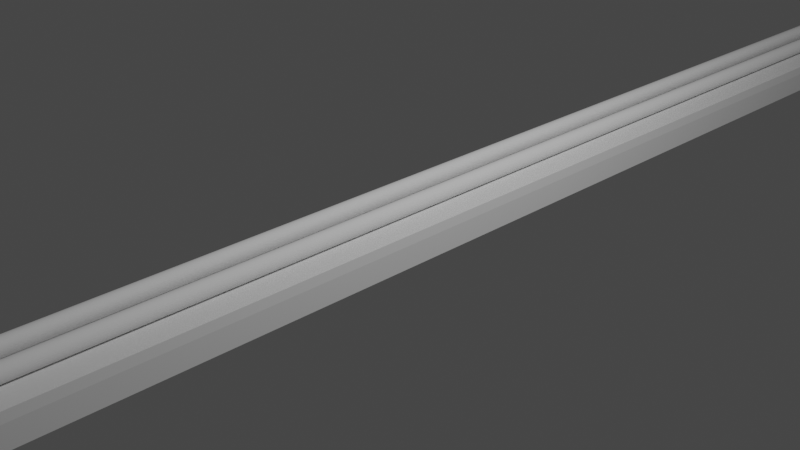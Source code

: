 # Source: LED.blend  (saved by Blender 3.3.6; exported with 4.5.12 LTS)
import bpy
from mathutils import Matrix  # noqa: F401  (used for matrix-valued properties, if any)

bpy.ops.wm.read_factory_settings(use_empty=True)
scene = bpy.context.scene
scene.name = 'Scene'

# ---- collections
col_collection = bpy.data.collections.new('Collection'); scene.collection.children.link(col_collection)

# ---- materials (node trees are filled in below, after node groups)
mat_material = bpy.data.materials.new('Material')
mat_material.alpha_threshold = 0.0
mat_material.use_transparent_shadow = False
mat_material.roughness = 0.5
mat_material.line_color = (0.0, 0.0, 0.0, 1.0)

# ---- material node trees
mat_material.use_nodes = True; mat_material.node_tree.nodes.clear()
_N = mat_material.node_tree.nodes; _L = mat_material.node_tree.links
n0 = _N.new('ShaderNodeOutputMaterial'); n0.name = 'Material Output'; n0.location = (300, 300)
n1 = _N.new('ShaderNodeBsdfPrincipled'); n1.name = 'Principled BSDF'; n1.location = (10, 300)
n1.distribution = 'GGX'
n1.subsurface_method = 'RANDOM_WALK_SKIN'
n1.inputs[3].default_value = 1.45
n1.inputs[27].default_value = (0.0, 0.0, 0.0, 1.0)
n1.inputs[28].default_value = 1.0
_L.new(n1.outputs[0], n0.inputs[0])
n0.is_active_output = True

# ---- world
world_world = bpy.data.worlds.new('World'); scene.world = world_world
world_world.use_nodes = True; world_world.node_tree.nodes.clear()
_N = world_world.node_tree.nodes; _L = world_world.node_tree.links
n0 = _N.new('ShaderNodeOutputWorld'); n0.name = 'World Output'; n0.location = (300, 300)
n1 = _N.new('ShaderNodeBackground'); n1.name = 'Background'; n1.location = (10, 300)
n1.inputs[0].default_value = (0.05088, 0.05088, 0.05088, 1.0)
_L.new(n1.outputs[0], n0.inputs[0])
n0.is_active_output = True
world_world.color = (0.05088, 0.05088, 0.05088)
world_world.use_sun_shadow = False
world_world.sun_shadow_jitter_overblur = 0.0

# ---- cameras
cam_camera = bpy.data.cameras.new('Camera')
cam_camera.clip_end = 100.0
cam_camera.ortho_scale = 7.314

# ---- lights
light_light = bpy.data.lights.new('Light', 'POINT')
light_light.transmission_factor = 0.0
light_light.energy = 1000.0
light_light.shadow_soft_size = 0.1
light_light.shadow_maximum_resolution = 0.006
light_light.use_absolute_resolution = True

# ---- meshes
me_cube = bpy.data.meshes.new('Cube')
me_cube.from_pydata([(1.0, 1.0, 1.0), (1.0, 1.0, -1.0), (1.0, -1.0, 1.0), (1.0, -1.0, -1.0), (-1.0, 1.0, 1.0), (-1.0, 1.0, -1.0), (-1.0, -1.0, 1.0), (-1.0, -1.0, -1.0), (1.0, -1.0, 1.0), (-1.0, -1.0, 1.0), (1.0, 1.0, 1.0), (-1.0, 1.0, 1.0), (1.0, 1.0, 0.0), (-1.0, -1.0, 0.0), (1.0, -1.0, 0.0), (-1.0, 1.0, 0.0), (-1.0, -1.0, 0.0), (-1.0, -1.0, 1.0), (1.0, -1.0, 1.0), (1.0, 1.0, 1.0), (-1.0, 1.0, 1.0), (1.0, -1.0, 1.0), (-1.0, -1.0, 1.0), (1.0, 1.0, 1.0), (-1.0, 1.0, 1.0), (1.0, 1.0, 0.0), (1.0, -1.0, 0.0), (-1.0, 1.0, 0.0), (-1.0, 1.0, 0.0), (1.0, 1.0, 0.0), (1.0, -1.0, 0.0), (-1.0, -1.0, 0.0), (-0.9794, 0.9794, 0.4171), (0.9794, 0.9794, 0.4171), (0.9794, -0.9794, 0.4171), (-0.9794, -0.9794, 0.4171)], [(15, 27), (10, 23), (20, 4), (4, 11), (10, 0), (2, 8), (9, 6), (0, 19), (16, 13), (14, 26), (25, 12), (9, 22), (24, 11), (2, 18), (21, 8), (17, 6)], [(15, 13, 31, 28), (13, 14, 30, 31), (29, 28, 32, 33), (5, 1, 3, 7), (14, 12, 29, 30), (12, 15, 28, 29), (28, 31, 35, 32), (30, 29, 33, 34), (5, 15, 12, 1), (1, 12, 14, 3), (7, 13, 15, 5), (3, 14, 13, 7), (32, 35, 34, 33), (31, 30, 34, 35)])
_uv = me_cube.uv_layers.new(name='UVMap')
_uv.uv.foreach_set('vector', [0.5, 0.25, 0.5, 0.0, 0.5, 0.0, 0.5, 0.25, 0.5, 1.0, 0.5, 0.75, 0.5, 0.75, 0.5, 1.0, 0.5, 0.5, 0.5, 0.25, 0.5, 0.25, 0.5, 0.5, 0.125, 0.5, 0.375, 0.5, 0.375, 0.75, 0.125, 0.75, 0.5, 0.75, 0.5, 0.5, 0.5, 0.5, 0.5, 0.75, 0.5, 0.5, 0.5, 0.25, 0.5, 0.25, 0.5, 0.5, 0.5, 0.25, 0.5, 0.0, 0.5, 0.0, 0.5, 0.25, 0.5, 0.75, 0.5, 0.5, 0.5, 0.5, 0.5, 0.75, 0.375, 0.25, 0.5, 0.25, 0.5, 0.5, 0.375, 0.5, 0.375, 0.5, 0.5, 0.5, 0.5, 0.75, 0.375, 0.75, 0.375, 0.0, 0.5, 0.0, 0.5, 0.25, 0.375, 0.25, 0.375, 0.75, 0.5, 0.75, 0.5, 1.0, 0.375, 1.0, 0.5, 0.25, 0.5, 0.0, 0.5, 0.75, 0.5, 0.5, 0.5, 1.0, 0.5, 0.75, 0.5, 0.75, 0.5, 1.0])
me_cube.materials.append(mat_material)
me_cube.use_mirror_vertex_groups = False
me_cube.update()
me_cube_001 = bpy.data.meshes.new('Cube.001')
me_cube_001.from_pydata([(-1.0, -1.0, -1.0), (-1.0, -1.0, 1.0), (-1.0, 1.0, -1.0), (-1.0, 1.0, 1.0), (1.0, -1.0, -1.0), (1.0, -1.0, 1.0), (1.0, 1.0, -1.0), (1.0, 1.0, 1.0), (-1.242, 647.5, -1.0), (-1.242, 647.5, 1.0), (-1.242, 649.5, -1.0), (-1.242, 649.5, 1.0), (0.758, 647.5, -1.0), (0.758, 647.5, 1.0), (0.758, 649.5, -1.0), (0.758, 649.5, 1.0), (-0.281, 648.0, 0.8946), (-0.281, 58.09, 0.8946), (-0.08523, 648.0, 0.8773), (-0.08523, 58.09, 0.8773), (0.103, 648.0, 0.8259), (0.103, 58.09, 0.8259), (0.2764, 648.0, 0.7425), (0.2764, 58.09, 0.7424), (0.4284, 648.0, 0.6302), (0.4284, 58.09, 0.6302), (0.5532, 648.0, 0.4933), (0.5532, 58.09, 0.4933), (0.6459, 648.0, 0.3372), (0.6459, 58.09, 0.3372), (0.703, 648.0, 0.1678), (0.703, 58.09, 0.1678), (0.7223, 648.0, -0.008303), (0.7223, 58.09, -0.00831), (0.703, 648.0, -0.1845), (0.703, 58.09, -0.1845), (0.6459, 648.0, -0.3538), (0.6459, 58.09, -0.3538), (0.5532, 648.0, -0.5099), (0.5532, 58.09, -0.5099), (0.4284, 648.0, -0.6468), (0.4284, 58.09, -0.6468), (0.2764, 648.0, -0.7591), (0.2764, 58.09, -0.7591), (0.103, 648.0, -0.8425), (0.103, 58.09, -0.8425), (-0.08523, 648.0, -0.8939), (-0.08523, 58.09, -0.8939), (-0.281, 648.0, -0.9112), (-0.281, 58.09, -0.9112), (-0.4767, 648.0, -0.8939), (-0.4767, 58.09, -0.8939), (-0.6649, 648.0, -0.8425), (-0.6649, 58.09, -0.8425), (-0.8383, 648.0, -0.7591), (-0.8383, 58.09, -0.7591), (-0.9904, 648.0, -0.6468), (-0.9904, 58.09, -0.6468), (-1.115, 648.0, -0.5099), (-1.115, 58.09, -0.5099), (-1.208, 648.0, -0.3538), (-1.208, 58.09, -0.3538), (-1.265, 648.0, -0.1845), (-1.265, 58.09, -0.1845), (-1.284, 648.0, -0.008303), (-1.284, 58.09, -0.00831), (-1.265, 648.0, 0.1678), (-1.265, 58.09, 0.1678), (-1.208, 648.0, 0.3372), (-1.208, 58.09, 0.3372), (-1.115, 648.0, 0.4933), (-1.115, 58.09, 0.4933), (-0.9904, 648.0, 0.6302), (-0.9904, 58.09, 0.6302), (-0.8383, 648.0, 0.7425), (-0.8383, 58.09, 0.7424), (-0.6649, 648.0, 0.8259), (-0.6649, 58.09, 0.8259), (-0.4767, 648.0, 0.8773), (-0.4767, 58.09, 0.8773), (-0.08521, 11.44, 0.8773), (-0.2809, 11.44, 0.8946), (0.103, 11.44, 0.8259), (0.2764, 11.44, 0.7424), (0.4285, 11.44, 0.6302), (0.5532, 11.44, 0.4933), (0.646, 11.44, 0.3372), (0.703, 11.44, 0.1678), (0.7223, 11.44, -0.008311), (0.703, 11.44, -0.1845), (0.646, 11.44, -0.3538), (0.5532, 11.44, -0.5099), (0.4285, 11.44, -0.6468), (0.2764, 11.44, -0.7591), (0.103, 11.44, -0.8425), (-0.08521, 11.44, -0.8939), (-0.2809, 11.44, -0.9112), (-0.4767, 11.44, -0.8939), (-0.6649, 11.44, -0.8425), (-0.8383, 11.44, -0.7591), (-0.9903, 11.44, -0.6468), (-1.115, 11.44, -0.5099), (-1.208, 11.44, -0.3538), (-1.265, 11.44, -0.1845), (-1.284, 11.44, -0.008311), (-1.265, 11.44, 0.1678), (-1.208, 11.44, 0.3372), (-1.115, 11.44, 0.4933), (-0.9903, 11.44, 0.6302), (-0.8383, 11.44, 0.7424), (-0.6649, 11.44, 0.8259), (-0.4767, 11.44, 0.8773), (-0.08519, 0.9858, 0.8773), (-0.2809, 0.9858, 0.8946), (0.103, 0.9858, 0.8259), (0.2765, 0.9858, 0.7424), (0.4285, 0.9858, 0.6302), (0.5533, 0.9858, 0.4933), (0.646, 0.9858, 0.3372), (0.7031, 0.9858, 0.1678), (0.7223, 0.9858, -0.008311), (0.7031, 0.9858, -0.1845), (0.646, 0.9858, -0.3538), (0.5533, 0.9858, -0.5099), (0.4285, 0.9858, -0.6468), (0.2765, 0.9858, -0.7591), (0.103, 0.9858, -0.8425), (-0.08519, 0.9858, -0.8939), (-0.2809, 0.9858, -0.9112), (-0.4766, 0.9858, -0.8939), (-0.6648, 0.9858, -0.8425), (-0.8383, 0.9858, -0.7591), (-0.9903, 0.9858, -0.6468), (-1.115, 0.9858, -0.5099), (-1.208, 0.9858, -0.3538), (-1.265, 0.9858, -0.1845), (-1.284, 0.9858, -0.008311), (-1.265, 0.9858, 0.1678), (-1.208, 0.9858, 0.3372), (-1.115, 0.9858, 0.4933), (-0.9903, 0.9858, 0.6302), (-0.8383, 0.9858, 0.7424), (-0.6648, 0.9858, 0.8259), (-0.4766, 0.9858, 0.8773)], [], [(0, 1, 3, 2), (2, 3, 7, 6), (6, 7, 5, 4), (4, 5, 1, 0), (2, 6, 4, 0), (7, 3, 1, 5), (8, 9, 11, 10), (10, 11, 15, 14), (14, 15, 13, 12), (12, 13, 9, 8), (10, 14, 12, 8), (15, 11, 9, 13), (16, 17, 19, 18), (18, 19, 21, 20), (20, 21, 23, 22), (22, 23, 25, 24), (24, 25, 27, 26), (26, 27, 29, 28), (28, 29, 31, 30), (30, 31, 33, 32), (32, 33, 35, 34), (34, 35, 37, 36), (36, 37, 39, 38), (38, 39, 41, 40), (40, 41, 43, 42), (42, 43, 45, 44), (44, 45, 47, 46), (46, 47, 49, 48), (48, 49, 51, 50), (50, 51, 53, 52), (52, 53, 55, 54), (54, 55, 57, 56), (56, 57, 59, 58), (58, 59, 61, 60), (60, 61, 63, 62), (62, 63, 65, 64), (64, 65, 67, 66), (66, 67, 69, 68), (68, 69, 71, 70), (70, 71, 73, 72), (72, 73, 75, 74), (74, 75, 77, 76), (37, 35, 89, 90), (76, 77, 79, 78), (78, 79, 17, 16), (16, 18, 20, 22, 24, 26, 28, 30, 32, 34, 36, 38, 40, 42, 44, 46, 48, 50, 52, 54, 56, 58, 60, 62, 64, 66, 68, 70, 72, 74, 76, 78), (107, 106, 138, 139), (55, 53, 98, 99), (73, 71, 107, 108), (29, 27, 85, 86), (47, 45, 94, 95), (65, 63, 103, 104), (21, 19, 80, 82), (39, 37, 90, 91), (57, 55, 99, 100), (75, 73, 108, 109), (31, 29, 86, 87), (49, 47, 95, 96), (67, 65, 104, 105), (23, 21, 82, 83), (41, 39, 91, 92), (59, 57, 100, 101), (77, 75, 109, 110), (33, 31, 87, 88), (51, 49, 96, 97), (69, 67, 105, 106), (25, 23, 83, 84), (43, 41, 92, 93), (61, 59, 101, 102), (79, 77, 110, 111), (35, 33, 88, 89), (53, 51, 97, 98), (71, 69, 106, 107), (27, 25, 84, 85), (45, 43, 93, 94), (63, 61, 102, 103), (19, 17, 81, 80), (17, 79, 111, 81), (112, 113, 143, 142, 141, 140, 139, 138, 137, 136, 135, 134, 133, 132, 131, 130, 129, 128, 127, 126, 125, 124, 123, 122, 121, 120, 119, 118, 117, 116, 115, 114), (94, 93, 125, 126), (80, 81, 113, 112), (108, 107, 139, 140), (95, 94, 126, 127), (82, 80, 112, 114), (109, 108, 140, 141), (96, 95, 127, 128), (83, 82, 114, 115), (110, 109, 141, 142), (97, 96, 128, 129), (84, 83, 115, 116), (111, 110, 142, 143), (98, 97, 129, 130), (85, 84, 116, 117), (81, 111, 143, 113), (99, 98, 130, 131), (86, 85, 117, 118), (100, 99, 131, 132), (87, 86, 118, 119), (101, 100, 132, 133), (88, 87, 119, 120), (102, 101, 133, 134), (89, 88, 120, 121), (103, 102, 134, 135), (90, 89, 121, 122), (104, 103, 135, 136), (91, 90, 122, 123), (105, 104, 136, 137), (92, 91, 123, 124), (106, 105, 137, 138), (93, 92, 124, 125)])
_uv = me_cube_001.uv_layers.new(name='UVMap')
_uv.uv.foreach_set('vector', [0.375, 0.0, 0.625, 0.0, 0.625, 0.25, 0.375, 0.25, 0.375, 0.25, 0.625, 0.25, 0.625, 0.5, 0.375, 0.5, 0.375, 0.5, 0.625, 0.5, 0.625, 0.75, 0.375, 0.75, 0.375, 0.75, 0.625, 0.75, 0.625, 1.0, 0.375, 1.0, 0.125, 0.5, 0.375, 0.5, 0.375, 0.75, 0.125, 0.75, 0.625, 0.5, 0.875, 0.5, 0.875, 0.75, 0.625, 0.75, 0.375, 0.0, 0.625, 0.0, 0.625, 0.25, 0.375, 0.25, 0.375, 0.25, 0.625, 0.25, 0.625, 0.5, 0.375, 0.5, 0.375, 0.5, 0.625, 0.5, 0.625, 0.75, 0.375, 0.75, 0.375, 0.75, 0.625, 0.75, 0.625, 1.0, 0.375, 1.0, 0.125, 0.5, 0.375, 0.5, 0.375, 0.75, 0.125, 0.75, 0.625, 0.5, 0.875, 0.5, 0.875, 0.75, 0.625, 0.75, 1.0, 0.5, 1.0, 1.0, 0.9688, 1.0, 0.9688, 0.5, 0.9688, 0.5, 0.9688, 1.0, 0.9375, 1.0, 0.9375, 0.5, 0.9375, 0.5, 0.9375, 1.0, 0.9062, 1.0, 0.9062, 0.5, 0.9062, 0.5, 0.9062, 1.0, 0.875, 1.0, 0.875, 0.5, 0.875, 0.5, 0.875, 1.0, 0.8438, 1.0, 0.8438, 0.5, 0.8438, 0.5, 0.8438, 1.0, 0.8125, 1.0, 0.8125, 0.5, 0.8125, 0.5, 0.8125, 1.0, 0.7812, 1.0, 0.7812, 0.5, 0.7812, 0.5, 0.7812, 1.0, 0.75, 1.0, 0.75, 0.5, 0.75, 0.5, 0.75, 1.0, 0.7188, 1.0, 0.7188, 0.5, 0.7188, 0.5, 0.7188, 1.0, 0.6875, 1.0, 0.6875, 0.5, 0.6875, 0.5, 0.6875, 1.0, 0.6562, 1.0, 0.6562, 0.5, 0.6562, 0.5, 0.6562, 1.0, 0.625, 1.0, 0.625, 0.5, 0.625, 0.5, 0.625, 1.0, 0.5938, 1.0, 0.5938, 0.5, 0.5938, 0.5, 0.5938, 1.0, 0.5625, 1.0, 0.5625, 0.5, 0.5625, 0.5, 0.5625, 1.0, 0.5312, 1.0, 0.5312, 0.5, 0.5312, 0.5, 0.5312, 1.0, 0.5, 1.0, 0.5, 0.5, 0.5, 0.5, 0.5, 1.0, 0.4688, 1.0, 0.4688, 0.5, 0.4688, 0.5, 0.4688, 1.0, 0.4375, 1.0, 0.4375, 0.5, 0.4375, 0.5, 0.4375, 1.0, 0.4062, 1.0, 0.4062, 0.5, 0.4062, 0.5, 0.4062, 1.0, 0.375, 1.0, 0.375, 0.5, 0.375, 0.5, 0.375, 1.0, 0.3438, 1.0, 0.3438, 0.5, 0.3438, 0.5, 0.3438, 1.0, 0.3125, 1.0, 0.3125, 0.5, 0.3125, 0.5, 0.3125, 1.0, 0.2812, 1.0, 0.2812, 0.5, 0.2812, 0.5, 0.2812, 1.0, 0.25, 1.0, 0.25, 0.5, 0.25, 0.5, 0.25, 1.0, 0.2188, 1.0, 0.2188, 0.5, 0.2188, 0.5, 0.2188, 1.0, 0.1875, 1.0, 0.1875, 0.5, 0.1875, 0.5, 0.1875, 1.0, 0.1562, 1.0, 0.1562, 0.5, 0.1562, 0.5, 0.1562, 1.0, 0.125, 1.0, 0.125, 0.5, 0.125, 0.5, 0.125, 1.0, 0.09375, 1.0, 0.09375, 0.5, 0.09375, 0.5, 0.09375, 1.0, 0.0625, 1.0, 0.0625, 0.5, 0.6875, 1.0, 0.7188, 1.0, 0.7188, 1.0, 0.6875, 1.0, 0.0625, 0.5, 0.0625, 1.0, 0.03125, 1.0, 0.03125, 0.5, 0.03125, 0.5, 0.03125, 1.0, 0.0, 1.0, 0.0, 0.5, 0.75, 0.49, 0.7968, 0.4854, 0.8418, 0.4717, 0.8833, 0.4496, 0.9197, 0.4197, 0.9496, 0.3833, 0.9717, 0.3418, 0.9854, 0.2968, 0.99, 0.25, 0.9854, 0.2032, 0.9717, 0.1582, 0.9496, 0.1167, 0.9197, 0.08029, 0.8833, 0.05045, 0.8418, 0.02827, 0.7968, 0.01461, 0.75, 0.01, 0.7032, 0.01461, 0.6582, 0.02827, 0.6167, 0.05045, 0.5803, 0.08029, 0.5504, 0.1167, 0.5283, 0.1582, 0.5146, 0.2032, 0.51, 0.25, 0.5146, 0.2968, 0.5283, 0.3418, 0.5504, 0.3833, 0.5803, 0.4197, 0.6167, 0.4496, 0.6582, 0.4717, 0.7032, 0.4854, 0.1562, 1.0, 0.1875, 1.0, 0.1875, 1.0, 0.1562, 1.0, 0.4062, 1.0, 0.4375, 1.0, 0.4375, 1.0, 0.4062, 1.0, 0.125, 1.0, 0.1562, 1.0, 0.1562, 1.0, 0.125, 1.0, 0.8125, 1.0, 0.8438, 1.0, 0.8438, 1.0, 0.8125, 1.0, 0.5312, 1.0, 0.5625, 1.0, 0.5625, 1.0, 0.5312, 1.0, 0.25, 1.0, 0.2812, 1.0, 0.2812, 1.0, 0.25, 1.0, 0.9375, 1.0, 0.9688, 1.0, 0.9688, 1.0, 0.9375, 1.0, 0.6562, 1.0, 0.6875, 1.0, 0.6875, 1.0, 0.6562, 1.0, 0.375, 1.0, 0.4062, 1.0, 0.4062, 1.0, 0.375, 1.0, 0.09375, 1.0, 0.125, 1.0, 0.125, 1.0, 0.09375, 1.0, 0.7812, 1.0, 0.8125, 1.0, 0.8125, 1.0, 0.7812, 1.0, 0.5, 1.0, 0.5312, 1.0, 0.5312, 1.0, 0.5, 1.0, 0.2188, 1.0, 0.25, 1.0, 0.25, 1.0, 0.2188, 1.0, 0.9062, 1.0, 0.9375, 1.0, 0.9375, 1.0, 0.9062, 1.0, 0.625, 1.0, 0.6562, 1.0, 0.6562, 1.0, 0.625, 1.0, 0.3438, 1.0, 0.375, 1.0, 0.375, 1.0, 0.3438, 1.0, 0.0625, 1.0, 0.09375, 1.0, 0.09375, 1.0, 0.0625, 1.0, 0.75, 1.0, 0.7812, 1.0, 0.7812, 1.0, 0.75, 1.0, 0.4688, 1.0, 0.5, 1.0, 0.5, 1.0, 0.4688, 1.0, 0.1875, 1.0, 0.2188, 1.0, 0.2188, 1.0, 0.1875, 1.0, 0.875, 1.0, 0.9062, 1.0, 0.9062, 1.0, 0.875, 1.0, 0.5938, 1.0, 0.625, 1.0, 0.625, 1.0, 0.5938, 1.0, 0.3125, 1.0, 0.3438, 1.0, 0.3438, 1.0, 0.3125, 1.0, 0.03125, 1.0, 0.0625, 1.0, 0.0625, 1.0, 0.03125, 1.0, 0.7188, 1.0, 0.75, 1.0, 0.75, 1.0, 0.7188, 1.0, 0.4375, 1.0, 0.4688, 1.0, 0.4688, 1.0, 0.4375, 1.0, 0.1562, 1.0, 0.1875, 1.0, 0.1875, 1.0, 0.1562, 1.0, 0.8438, 1.0, 0.875, 1.0, 0.875, 1.0, 0.8438, 1.0, 0.5625, 1.0, 0.5938, 1.0, 0.5938, 1.0, 0.5625, 1.0, 0.2812, 1.0, 0.3125, 1.0, 0.3125, 1.0, 0.2812, 1.0, 0.9688, 1.0, 1.0, 1.0, 1.0, 1.0, 0.9688, 1.0, 0.0, 1.0, 0.03125, 1.0, 0.03125, 1.0, 0.0, 1.0, 0.2968, 0.4854, 0.25, 0.49, 0.2032, 0.4854, 0.1582, 0.4717, 0.1167, 0.4496, 0.08029, 0.4197, 0.05045, 0.3833, 0.02827, 0.3418, 0.01461, 0.2968, 0.01, 0.25, 0.01461, 0.2032, 0.02827, 0.1582, 0.05045, 0.1167, 0.08029, 0.08029, 0.1167, 0.05045, 0.1582, 0.02827, 0.2032, 0.01461, 0.25, 0.01, 0.2968, 0.01461, 0.3418, 0.02827, 0.3833, 0.05045, 0.4197, 0.08029, 0.4496, 0.1167, 0.4717, 0.1582, 0.4854, 0.2032, 0.49, 0.25, 0.4854, 0.2968, 0.4717, 0.3418, 0.4496, 0.3833, 0.4197, 0.4197, 0.3833, 0.4496, 0.3418, 0.4717, 0.5625, 1.0, 0.5938, 1.0, 0.5938, 1.0, 0.5625, 1.0, 0.9688, 1.0, 1.0, 1.0, 1.0, 1.0, 0.9688, 1.0, 0.125, 1.0, 0.1562, 1.0, 0.1562, 1.0, 0.125, 1.0, 0.5312, 1.0, 0.5625, 1.0, 0.5625, 1.0, 0.5312, 1.0, 0.9375, 1.0, 0.9688, 1.0, 0.9688, 1.0, 0.9375, 1.0, 0.09375, 1.0, 0.125, 1.0, 0.125, 1.0, 0.09375, 1.0, 0.5, 1.0, 0.5312, 1.0, 0.5312, 1.0, 0.5, 1.0, 0.9062, 1.0, 0.9375, 1.0, 0.9375, 1.0, 0.9062, 1.0, 0.0625, 1.0, 0.09375, 1.0, 0.09375, 1.0, 0.0625, 1.0, 0.4688, 1.0, 0.5, 1.0, 0.5, 1.0, 0.4688, 1.0, 0.875, 1.0, 0.9062, 1.0, 0.9062, 1.0, 0.875, 1.0, 0.03125, 1.0, 0.0625, 1.0, 0.0625, 1.0, 0.03125, 1.0, 0.4375, 1.0, 0.4688, 1.0, 0.4688, 1.0, 0.4375, 1.0, 0.8438, 1.0, 0.875, 1.0, 0.875, 1.0, 0.8438, 1.0, 0.0, 1.0, 0.03125, 1.0, 0.03125, 1.0, 0.0, 1.0, 0.4062, 1.0, 0.4375, 1.0, 0.4375, 1.0, 0.4062, 1.0, 0.8125, 1.0, 0.8438, 1.0, 0.8438, 1.0, 0.8125, 1.0, 0.375, 1.0, 0.4062, 1.0, 0.4062, 1.0, 0.375, 1.0, 0.7812, 1.0, 0.8125, 1.0, 0.8125, 1.0, 0.7812, 1.0, 0.3438, 1.0, 0.375, 1.0, 0.375, 1.0, 0.3438, 1.0, 0.75, 1.0, 0.7812, 1.0, 0.7812, 1.0, 0.75, 1.0, 0.3125, 1.0, 0.3438, 1.0, 0.3438, 1.0, 0.3125, 1.0, 0.7188, 1.0, 0.75, 1.0, 0.75, 1.0, 0.7188, 1.0, 0.2812, 1.0, 0.3125, 1.0, 0.3125, 1.0, 0.2812, 1.0, 0.6875, 1.0, 0.7188, 1.0, 0.7188, 1.0, 0.6875, 1.0, 0.25, 1.0, 0.2812, 1.0, 0.2812, 1.0, 0.25, 1.0, 0.6562, 1.0, 0.6875, 1.0, 0.6875, 1.0, 0.6562, 1.0, 0.2188, 1.0, 0.25, 1.0, 0.25, 1.0, 0.2188, 1.0, 0.625, 1.0, 0.6562, 1.0, 0.6562, 1.0, 0.625, 1.0, 0.1875, 1.0, 0.2188, 1.0, 0.2188, 1.0, 0.1875, 1.0, 0.5938, 1.0, 0.625, 1.0, 0.625, 1.0, 0.5938, 1.0])
me_cube_001.update()
me_cube_004 = bpy.data.meshes.new('Cube.004')
me_cube_004.from_pydata([(-1.0, -1.0, -1.0), (-1.0, -1.0, 1.0), (-1.0, 1.0, -1.0), (-1.0, 1.0, 1.0), (1.0, -1.0, -1.0), (1.0, -1.0, 1.0), (1.0, 1.0, -1.0), (1.0, 1.0, 1.0), (-1.0, 647.5, -1.0), (-1.0, 647.5, 1.0), (-1.0, 649.5, -1.0), (-1.0, 649.5, 1.0), (1.0, 647.5, -1.0), (1.0, 647.5, 1.0), (1.0, 649.5, -1.0), (1.0, 649.5, 1.0), (0.007535, 648.0, 0.8946), (0.007535, 58.09, 0.8946), (0.2033, 648.0, 0.8773), (0.2033, 58.09, 0.8773), (0.3915, 648.0, 0.8259), (0.3915, 58.09, 0.8259), (0.5649, 648.0, 0.7425), (0.5649, 58.09, 0.7424), (0.7169, 648.0, 0.6302), (0.7169, 58.09, 0.6302), (0.8417, 648.0, 0.4933), (0.8417, 58.09, 0.4933), (0.9344, 648.0, 0.3372), (0.9344, 58.09, 0.3372), (0.9915, 648.0, 0.1678), (0.9915, 58.09, 0.1678), (1.011, 648.0, -0.008303), (1.011, 58.09, -0.00831), (0.9915, 648.0, -0.1845), (0.9915, 58.09, -0.1845), (0.9344, 648.0, -0.3538), (0.9344, 58.09, -0.3538), (0.8417, 648.0, -0.5099), (0.8417, 58.09, -0.5099), (0.7169, 648.0, -0.6468), (0.7169, 58.09, -0.6468), (0.5649, 648.0, -0.7591), (0.5649, 58.09, -0.7591), (0.3915, 648.0, -0.8425), (0.3915, 58.09, -0.8425), (0.2033, 648.0, -0.8939), (0.2033, 58.09, -0.8939), (0.007535, 648.0, -0.9112), (0.007535, 58.09, -0.9112), (-0.1882, 648.0, -0.8939), (-0.1882, 58.09, -0.8939), (-0.3764, 648.0, -0.8425), (-0.3764, 58.09, -0.8425), (-0.5498, 648.0, -0.7591), (-0.5498, 58.09, -0.7591), (-0.7019, 648.0, -0.6468), (-0.7019, 58.09, -0.6468), (-0.8266, 648.0, -0.5099), (-0.8266, 58.09, -0.5099), (-0.9193, 648.0, -0.3538), (-0.9193, 58.09, -0.3538), (-0.9764, 648.0, -0.1845), (-0.9764, 58.09, -0.1845), (-0.9957, 648.0, -0.008303), (-0.9957, 58.09, -0.00831), (-0.9764, 648.0, 0.1678), (-0.9764, 58.09, 0.1678), (-0.9193, 648.0, 0.3372), (-0.9193, 58.09, 0.3372), (-0.8266, 648.0, 0.4933), (-0.8266, 58.09, 0.4933), (-0.7019, 648.0, 0.6302), (-0.7019, 58.09, 0.6302), (-0.5498, 648.0, 0.7425), (-0.5498, 58.09, 0.7424), (-0.3764, 648.0, 0.8259), (-0.3764, 58.09, 0.8259), (-0.1882, 648.0, 0.8773), (-0.1882, 58.09, 0.8773), (0.2033, 11.44, 0.8773), (0.007565, 11.44, 0.8946), (0.3915, 11.44, 0.8259), (0.5649, 11.44, 0.7424), (0.717, 11.44, 0.6302), (0.8417, 11.44, 0.4933), (0.9344, 11.44, 0.3372), (0.9915, 11.44, 0.1678), (1.011, 11.44, -0.008311), (0.9915, 11.44, -0.1845), (0.9344, 11.44, -0.3538), (0.8417, 11.44, -0.5099), (0.717, 11.44, -0.6468), (0.5649, 11.44, -0.7591), (0.3915, 11.44, -0.8425), (0.2033, 11.44, -0.8939), (0.007565, 11.44, -0.9112), (-0.1882, 11.44, -0.8939), (-0.3764, 11.44, -0.8425), (-0.5498, 11.44, -0.7591), (-0.7018, 11.44, -0.6468), (-0.8266, 11.44, -0.5099), (-0.9193, 11.44, -0.3538), (-0.9764, 11.44, -0.1845), (-0.9957, 11.44, -0.008311), (-0.9764, 11.44, 0.1678), (-0.9193, 11.44, 0.3372), (-0.8266, 11.44, 0.4933), (-0.7018, 11.44, 0.6302), (-0.5498, 11.44, 0.7424), (-0.3764, 11.44, 0.8259), (-0.1882, 11.44, 0.8773), (0.2033, 0.9858, 0.8773), (0.007577, 0.9858, 0.8946), (0.3915, 0.9858, 0.8259), (0.565, 0.9858, 0.7424), (0.717, 0.9858, 0.6302), (0.8417, 0.9858, 0.4933), (0.9345, 0.9858, 0.3372), (0.9916, 0.9858, 0.1678), (1.011, 0.9858, -0.008311), (0.9916, 0.9858, -0.1845), (0.9345, 0.9858, -0.3538), (0.8417, 0.9858, -0.5099), (0.717, 0.9858, -0.6468), (0.565, 0.9858, -0.7591), (0.3915, 0.9858, -0.8425), (0.2033, 0.9858, -0.8939), (0.007577, 0.9858, -0.9112), (-0.1881, 0.9858, -0.8939), (-0.3764, 0.9858, -0.8425), (-0.5498, 0.9858, -0.7591), (-0.7018, 0.9858, -0.6468), (-0.8266, 0.9858, -0.5099), (-0.9193, 0.9858, -0.3538), (-0.9764, 0.9858, -0.1845), (-0.9957, 0.9858, -0.008311), (-0.9764, 0.9858, 0.1678), (-0.9193, 0.9858, 0.3372), (-0.8266, 0.9858, 0.4933), (-0.7018, 0.9858, 0.6302), (-0.5498, 0.9858, 0.7424), (-0.3764, 0.9858, 0.8259), (-0.1881, 0.9858, 0.8773)], [], [(0, 1, 3, 2), (2, 3, 7, 6), (6, 7, 5, 4), (4, 5, 1, 0), (2, 6, 4, 0), (7, 3, 1, 5), (8, 9, 11, 10), (10, 11, 15, 14), (14, 15, 13, 12), (12, 13, 9, 8), (10, 14, 12, 8), (15, 11, 9, 13), (16, 17, 19, 18), (18, 19, 21, 20), (20, 21, 23, 22), (22, 23, 25, 24), (24, 25, 27, 26), (26, 27, 29, 28), (28, 29, 31, 30), (30, 31, 33, 32), (32, 33, 35, 34), (34, 35, 37, 36), (36, 37, 39, 38), (38, 39, 41, 40), (40, 41, 43, 42), (42, 43, 45, 44), (44, 45, 47, 46), (46, 47, 49, 48), (48, 49, 51, 50), (50, 51, 53, 52), (52, 53, 55, 54), (54, 55, 57, 56), (56, 57, 59, 58), (58, 59, 61, 60), (60, 61, 63, 62), (62, 63, 65, 64), (64, 65, 67, 66), (66, 67, 69, 68), (68, 69, 71, 70), (70, 71, 73, 72), (72, 73, 75, 74), (74, 75, 77, 76), (37, 35, 89, 90), (76, 77, 79, 78), (78, 79, 17, 16), (16, 18, 20, 22, 24, 26, 28, 30, 32, 34, 36, 38, 40, 42, 44, 46, 48, 50, 52, 54, 56, 58, 60, 62, 64, 66, 68, 70, 72, 74, 76, 78), (107, 106, 138, 139), (55, 53, 98, 99), (73, 71, 107, 108), (29, 27, 85, 86), (47, 45, 94, 95), (65, 63, 103, 104), (21, 19, 80, 82), (39, 37, 90, 91), (57, 55, 99, 100), (75, 73, 108, 109), (31, 29, 86, 87), (49, 47, 95, 96), (67, 65, 104, 105), (23, 21, 82, 83), (41, 39, 91, 92), (59, 57, 100, 101), (77, 75, 109, 110), (33, 31, 87, 88), (51, 49, 96, 97), (69, 67, 105, 106), (25, 23, 83, 84), (43, 41, 92, 93), (61, 59, 101, 102), (79, 77, 110, 111), (35, 33, 88, 89), (53, 51, 97, 98), (71, 69, 106, 107), (27, 25, 84, 85), (45, 43, 93, 94), (63, 61, 102, 103), (19, 17, 81, 80), (17, 79, 111, 81), (112, 113, 143, 142, 141, 140, 139, 138, 137, 136, 135, 134, 133, 132, 131, 130, 129, 128, 127, 126, 125, 124, 123, 122, 121, 120, 119, 118, 117, 116, 115, 114), (94, 93, 125, 126), (80, 81, 113, 112), (108, 107, 139, 140), (95, 94, 126, 127), (82, 80, 112, 114), (109, 108, 140, 141), (96, 95, 127, 128), (83, 82, 114, 115), (110, 109, 141, 142), (97, 96, 128, 129), (84, 83, 115, 116), (111, 110, 142, 143), (98, 97, 129, 130), (85, 84, 116, 117), (81, 111, 143, 113), (99, 98, 130, 131), (86, 85, 117, 118), (100, 99, 131, 132), (87, 86, 118, 119), (101, 100, 132, 133), (88, 87, 119, 120), (102, 101, 133, 134), (89, 88, 120, 121), (103, 102, 134, 135), (90, 89, 121, 122), (104, 103, 135, 136), (91, 90, 122, 123), (105, 104, 136, 137), (92, 91, 123, 124), (106, 105, 137, 138), (93, 92, 124, 125)])
_uv = me_cube_004.uv_layers.new(name='UVMap')
_uv.uv.foreach_set('vector', [0.375, 0.0, 0.625, 0.0, 0.625, 0.25, 0.375, 0.25, 0.375, 0.25, 0.625, 0.25, 0.625, 0.5, 0.375, 0.5, 0.375, 0.5, 0.625, 0.5, 0.625, 0.75, 0.375, 0.75, 0.375, 0.75, 0.625, 0.75, 0.625, 1.0, 0.375, 1.0, 0.125, 0.5, 0.375, 0.5, 0.375, 0.75, 0.125, 0.75, 0.625, 0.5, 0.875, 0.5, 0.875, 0.75, 0.625, 0.75, 0.375, 0.0, 0.625, 0.0, 0.625, 0.25, 0.375, 0.25, 0.375, 0.25, 0.625, 0.25, 0.625, 0.5, 0.375, 0.5, 0.375, 0.5, 0.625, 0.5, 0.625, 0.75, 0.375, 0.75, 0.375, 0.75, 0.625, 0.75, 0.625, 1.0, 0.375, 1.0, 0.125, 0.5, 0.375, 0.5, 0.375, 0.75, 0.125, 0.75, 0.625, 0.5, 0.875, 0.5, 0.875, 0.75, 0.625, 0.75, 1.0, 0.5, 1.0, 1.0, 0.9688, 1.0, 0.9688, 0.5, 0.9688, 0.5, 0.9688, 1.0, 0.9375, 1.0, 0.9375, 0.5, 0.9375, 0.5, 0.9375, 1.0, 0.9062, 1.0, 0.9062, 0.5, 0.9062, 0.5, 0.9062, 1.0, 0.875, 1.0, 0.875, 0.5, 0.875, 0.5, 0.875, 1.0, 0.8438, 1.0, 0.8438, 0.5, 0.8438, 0.5, 0.8438, 1.0, 0.8125, 1.0, 0.8125, 0.5, 0.8125, 0.5, 0.8125, 1.0, 0.7812, 1.0, 0.7812, 0.5, 0.7812, 0.5, 0.7812, 1.0, 0.75, 1.0, 0.75, 0.5, 0.75, 0.5, 0.75, 1.0, 0.7188, 1.0, 0.7188, 0.5, 0.7188, 0.5, 0.7188, 1.0, 0.6875, 1.0, 0.6875, 0.5, 0.6875, 0.5, 0.6875, 1.0, 0.6562, 1.0, 0.6562, 0.5, 0.6562, 0.5, 0.6562, 1.0, 0.625, 1.0, 0.625, 0.5, 0.625, 0.5, 0.625, 1.0, 0.5938, 1.0, 0.5938, 0.5, 0.5938, 0.5, 0.5938, 1.0, 0.5625, 1.0, 0.5625, 0.5, 0.5625, 0.5, 0.5625, 1.0, 0.5312, 1.0, 0.5312, 0.5, 0.5312, 0.5, 0.5312, 1.0, 0.5, 1.0, 0.5, 0.5, 0.5, 0.5, 0.5, 1.0, 0.4688, 1.0, 0.4688, 0.5, 0.4688, 0.5, 0.4688, 1.0, 0.4375, 1.0, 0.4375, 0.5, 0.4375, 0.5, 0.4375, 1.0, 0.4062, 1.0, 0.4062, 0.5, 0.4062, 0.5, 0.4062, 1.0, 0.375, 1.0, 0.375, 0.5, 0.375, 0.5, 0.375, 1.0, 0.3438, 1.0, 0.3438, 0.5, 0.3438, 0.5, 0.3438, 1.0, 0.3125, 1.0, 0.3125, 0.5, 0.3125, 0.5, 0.3125, 1.0, 0.2812, 1.0, 0.2812, 0.5, 0.2812, 0.5, 0.2812, 1.0, 0.25, 1.0, 0.25, 0.5, 0.25, 0.5, 0.25, 1.0, 0.2188, 1.0, 0.2188, 0.5, 0.2188, 0.5, 0.2188, 1.0, 0.1875, 1.0, 0.1875, 0.5, 0.1875, 0.5, 0.1875, 1.0, 0.1562, 1.0, 0.1562, 0.5, 0.1562, 0.5, 0.1562, 1.0, 0.125, 1.0, 0.125, 0.5, 0.125, 0.5, 0.125, 1.0, 0.09375, 1.0, 0.09375, 0.5, 0.09375, 0.5, 0.09375, 1.0, 0.0625, 1.0, 0.0625, 0.5, 0.6875, 1.0, 0.7188, 1.0, 0.7188, 1.0, 0.6875, 1.0, 0.0625, 0.5, 0.0625, 1.0, 0.03125, 1.0, 0.03125, 0.5, 0.03125, 0.5, 0.03125, 1.0, 0.0, 1.0, 0.0, 0.5, 0.75, 0.49, 0.7968, 0.4854, 0.8418, 0.4717, 0.8833, 0.4496, 0.9197, 0.4197, 0.9496, 0.3833, 0.9717, 0.3418, 0.9854, 0.2968, 0.99, 0.25, 0.9854, 0.2032, 0.9717, 0.1582, 0.9496, 0.1167, 0.9197, 0.08029, 0.8833, 0.05045, 0.8418, 0.02827, 0.7968, 0.01461, 0.75, 0.01, 0.7032, 0.01461, 0.6582, 0.02827, 0.6167, 0.05045, 0.5803, 0.08029, 0.5504, 0.1167, 0.5283, 0.1582, 0.5146, 0.2032, 0.51, 0.25, 0.5146, 0.2968, 0.5283, 0.3418, 0.5504, 0.3833, 0.5803, 0.4197, 0.6167, 0.4496, 0.6582, 0.4717, 0.7032, 0.4854, 0.1562, 1.0, 0.1875, 1.0, 0.1875, 1.0, 0.1562, 1.0, 0.4062, 1.0, 0.4375, 1.0, 0.4375, 1.0, 0.4062, 1.0, 0.125, 1.0, 0.1562, 1.0, 0.1562, 1.0, 0.125, 1.0, 0.8125, 1.0, 0.8438, 1.0, 0.8438, 1.0, 0.8125, 1.0, 0.5312, 1.0, 0.5625, 1.0, 0.5625, 1.0, 0.5312, 1.0, 0.25, 1.0, 0.2812, 1.0, 0.2812, 1.0, 0.25, 1.0, 0.9375, 1.0, 0.9688, 1.0, 0.9688, 1.0, 0.9375, 1.0, 0.6562, 1.0, 0.6875, 1.0, 0.6875, 1.0, 0.6562, 1.0, 0.375, 1.0, 0.4062, 1.0, 0.4062, 1.0, 0.375, 1.0, 0.09375, 1.0, 0.125, 1.0, 0.125, 1.0, 0.09375, 1.0, 0.7812, 1.0, 0.8125, 1.0, 0.8125, 1.0, 0.7812, 1.0, 0.5, 1.0, 0.5312, 1.0, 0.5312, 1.0, 0.5, 1.0, 0.2188, 1.0, 0.25, 1.0, 0.25, 1.0, 0.2188, 1.0, 0.9062, 1.0, 0.9375, 1.0, 0.9375, 1.0, 0.9062, 1.0, 0.625, 1.0, 0.6562, 1.0, 0.6562, 1.0, 0.625, 1.0, 0.3438, 1.0, 0.375, 1.0, 0.375, 1.0, 0.3438, 1.0, 0.0625, 1.0, 0.09375, 1.0, 0.09375, 1.0, 0.0625, 1.0, 0.75, 1.0, 0.7812, 1.0, 0.7812, 1.0, 0.75, 1.0, 0.4688, 1.0, 0.5, 1.0, 0.5, 1.0, 0.4688, 1.0, 0.1875, 1.0, 0.2188, 1.0, 0.2188, 1.0, 0.1875, 1.0, 0.875, 1.0, 0.9062, 1.0, 0.9062, 1.0, 0.875, 1.0, 0.5938, 1.0, 0.625, 1.0, 0.625, 1.0, 0.5938, 1.0, 0.3125, 1.0, 0.3438, 1.0, 0.3438, 1.0, 0.3125, 1.0, 0.03125, 1.0, 0.0625, 1.0, 0.0625, 1.0, 0.03125, 1.0, 0.7188, 1.0, 0.75, 1.0, 0.75, 1.0, 0.7188, 1.0, 0.4375, 1.0, 0.4688, 1.0, 0.4688, 1.0, 0.4375, 1.0, 0.1562, 1.0, 0.1875, 1.0, 0.1875, 1.0, 0.1562, 1.0, 0.8438, 1.0, 0.875, 1.0, 0.875, 1.0, 0.8438, 1.0, 0.5625, 1.0, 0.5938, 1.0, 0.5938, 1.0, 0.5625, 1.0, 0.2812, 1.0, 0.3125, 1.0, 0.3125, 1.0, 0.2812, 1.0, 0.9688, 1.0, 1.0, 1.0, 1.0, 1.0, 0.9688, 1.0, 0.0, 1.0, 0.03125, 1.0, 0.03125, 1.0, 0.0, 1.0, 0.2968, 0.4854, 0.25, 0.49, 0.2032, 0.4854, 0.1582, 0.4717, 0.1167, 0.4496, 0.08029, 0.4197, 0.05045, 0.3833, 0.02827, 0.3418, 0.01461, 0.2968, 0.01, 0.25, 0.01461, 0.2032, 0.02827, 0.1582, 0.05045, 0.1167, 0.08029, 0.08029, 0.1167, 0.05045, 0.1582, 0.02827, 0.2032, 0.01461, 0.25, 0.01, 0.2968, 0.01461, 0.3418, 0.02827, 0.3833, 0.05045, 0.4197, 0.08029, 0.4496, 0.1167, 0.4717, 0.1582, 0.4854, 0.2032, 0.49, 0.25, 0.4854, 0.2968, 0.4717, 0.3418, 0.4496, 0.3833, 0.4197, 0.4197, 0.3833, 0.4496, 0.3418, 0.4717, 0.5625, 1.0, 0.5938, 1.0, 0.5938, 1.0, 0.5625, 1.0, 0.9688, 1.0, 1.0, 1.0, 1.0, 1.0, 0.9688, 1.0, 0.125, 1.0, 0.1562, 1.0, 0.1562, 1.0, 0.125, 1.0, 0.5312, 1.0, 0.5625, 1.0, 0.5625, 1.0, 0.5312, 1.0, 0.9375, 1.0, 0.9688, 1.0, 0.9688, 1.0, 0.9375, 1.0, 0.09375, 1.0, 0.125, 1.0, 0.125, 1.0, 0.09375, 1.0, 0.5, 1.0, 0.5312, 1.0, 0.5312, 1.0, 0.5, 1.0, 0.9062, 1.0, 0.9375, 1.0, 0.9375, 1.0, 0.9062, 1.0, 0.0625, 1.0, 0.09375, 1.0, 0.09375, 1.0, 0.0625, 1.0, 0.4688, 1.0, 0.5, 1.0, 0.5, 1.0, 0.4688, 1.0, 0.875, 1.0, 0.9062, 1.0, 0.9062, 1.0, 0.875, 1.0, 0.03125, 1.0, 0.0625, 1.0, 0.0625, 1.0, 0.03125, 1.0, 0.4375, 1.0, 0.4688, 1.0, 0.4688, 1.0, 0.4375, 1.0, 0.8438, 1.0, 0.875, 1.0, 0.875, 1.0, 0.8438, 1.0, 0.0, 1.0, 0.03125, 1.0, 0.03125, 1.0, 0.0, 1.0, 0.4062, 1.0, 0.4375, 1.0, 0.4375, 1.0, 0.4062, 1.0, 0.8125, 1.0, 0.8438, 1.0, 0.8438, 1.0, 0.8125, 1.0, 0.375, 1.0, 0.4062, 1.0, 0.4062, 1.0, 0.375, 1.0, 0.7812, 1.0, 0.8125, 1.0, 0.8125, 1.0, 0.7812, 1.0, 0.3438, 1.0, 0.375, 1.0, 0.375, 1.0, 0.3438, 1.0, 0.75, 1.0, 0.7812, 1.0, 0.7812, 1.0, 0.75, 1.0, 0.3125, 1.0, 0.3438, 1.0, 0.3438, 1.0, 0.3125, 1.0, 0.7188, 1.0, 0.75, 1.0, 0.75, 1.0, 0.7188, 1.0, 0.2812, 1.0, 0.3125, 1.0, 0.3125, 1.0, 0.2812, 1.0, 0.6875, 1.0, 0.7188, 1.0, 0.7188, 1.0, 0.6875, 1.0, 0.25, 1.0, 0.2812, 1.0, 0.2812, 1.0, 0.25, 1.0, 0.6562, 1.0, 0.6875, 1.0, 0.6875, 1.0, 0.6562, 1.0, 0.2188, 1.0, 0.25, 1.0, 0.25, 1.0, 0.2188, 1.0, 0.625, 1.0, 0.6562, 1.0, 0.6562, 1.0, 0.625, 1.0, 0.1875, 1.0, 0.2188, 1.0, 0.2188, 1.0, 0.1875, 1.0, 0.5938, 1.0, 0.625, 1.0, 0.625, 1.0, 0.5938, 1.0])
me_cube_004.update()

# ---- objects
ob_base = bpy.data.objects.new('base', me_cube)
ob_ligjt = bpy.data.objects.new('ligjt', light_light)
ob_camera = bpy.data.objects.new('Camera', cam_camera)
ob_light_left = bpy.data.objects.new('light_left', me_cube_001)
ob_light_right = bpy.data.objects.new('light_right', me_cube_004)

# ---- transforms, parenting, visibility, modifiers, constraints
ob_base.location = (0.0, 0.0, 0.0)
ob_base.scale = (0.5, 10.0, 0.25)
ob_base.lock_rotations_4d = False
ob_base.empty_display_type = 'ARROWS'
ob_base.lineart.crease_threshold = 0.0
ob_ligjt.location = (4.076, 1.005, 5.904)
ob_ligjt.rotation_euler = (0.6503, 0.05522, 1.866)
ob_ligjt.lock_rotations_4d = False
ob_ligjt.empty_display_type = 'ARROWS'
ob_ligjt.color = (0.0, 0.0, 0.0, 0.0)
ob_ligjt.lineart.crease_threshold = 0.0
ob_camera.location = (7.359, -6.926, 4.958)
ob_camera.rotation_euler = (1.109, 0.0, 0.8149)
ob_camera.lock_rotations_4d = False
ob_camera.empty_display_type = 'ARROWS'
ob_camera.color = (0.0, 0.0, 0.0, 0.0)
ob_camera.display_type = 'WIRE'
ob_camera.lineart.crease_threshold = 0.0
ob_light_left.location = (-0.1728, -9.749, 0.2)
ob_light_left.scale = (0.09, 0.03, 0.1)
ob_light_right.location = (0.1419, -9.749, 0.2)
ob_light_right.scale = (0.09, 0.03, 0.1)

# ---- collection membership
col_collection.objects.link(ob_base)
col_collection.objects.link(ob_ligjt)
col_collection.objects.link(ob_camera)
col_collection.objects.link(ob_light_left)
col_collection.objects.link(ob_light_right)

# ---- scene / render settings (as saved in the file)
scene.camera = ob_camera
scene.frame_start = 1; scene.frame_end = 250; scene.frame_set(1)
scene.render.engine = 'BLENDER_EEVEE_NEXT'
scene.cycles.sampling_pattern = 'TABULATED_SOBOL'
scene.cycles.use_light_tree = False
scene.view_settings.view_transform = 'Filmic'
bpy.context.view_layer.update()

